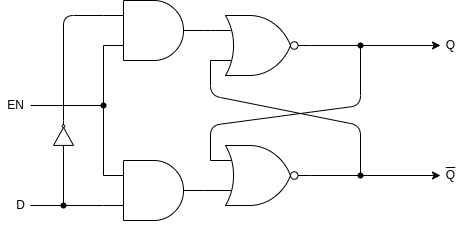

The diagram above was exported from draw.io. Its source (the exported page's mxGraphModel, read from the mxfile embedded in the PNG):
<mxGraphModel dx="1150" dy="634" grid="1" gridSize="10" guides="1" tooltips="1" connect="1" arrows="1" fold="1" page="1" pageScale="1" pageWidth="827" pageHeight="1169" math="0" shadow="0">
  <root>
    <mxCell id="0" />
    <mxCell id="1" parent="0" />
    <mxCell id="2" value="" style="verticalLabelPosition=bottom;shadow=0;dashed=0;align=center;html=1;verticalAlign=top;shape=mxgraph.electrical.logic_gates.logic_gate;operation=and;" vertex="1" parent="1">
      <mxGeometry x="273" y="355" width="100" height="60" as="geometry" />
    </mxCell>
    <mxCell id="3" style="edgeStyle=none;html=1;exitX=1;exitY=0.5;exitDx=0;exitDy=0;exitPerimeter=0;" edge="1" parent="1" source="4">
      <mxGeometry relative="1" as="geometry">
        <mxPoint x="610" y="530" as="targetPoint" />
      </mxGeometry>
    </mxCell>
    <mxCell id="4" value="" style="verticalLabelPosition=bottom;shadow=0;dashed=0;align=center;html=1;verticalAlign=top;shape=mxgraph.electrical.logic_gates.logic_gate;operation=or;negating=1;negSize=0.15;" vertex="1" parent="1">
      <mxGeometry x="380" y="500" width="100" height="60" as="geometry" />
    </mxCell>
    <mxCell id="5" style="edgeStyle=none;html=1;exitX=1;exitY=0.5;exitDx=0;exitDy=0;exitPerimeter=0;" edge="1" parent="1" source="6">
      <mxGeometry relative="1" as="geometry">
        <mxPoint x="610" y="400" as="targetPoint" />
      </mxGeometry>
    </mxCell>
    <mxCell id="6" value="" style="verticalLabelPosition=bottom;shadow=0;dashed=0;align=center;html=1;verticalAlign=top;shape=mxgraph.electrical.logic_gates.logic_gate;operation=or;negating=1;negSize=0.15;" vertex="1" parent="1">
      <mxGeometry x="380" y="370" width="100" height="60" as="geometry" />
    </mxCell>
    <mxCell id="7" value="Q" style="text;html=1;align=center;verticalAlign=middle;resizable=0;points=[];autosize=1;strokeColor=none;fillColor=none;" vertex="1" parent="1">
      <mxGeometry x="610" y="390" width="20" height="20" as="geometry" />
    </mxCell>
    <mxCell id="8" value="&lt;div style=&quot;text-decoration: overline&quot;&gt;Q&lt;br&gt;&lt;/div&gt;" style="text;html=1;align=center;verticalAlign=middle;resizable=0;points=[];autosize=1;strokeColor=none;fillColor=none;" vertex="1" parent="1">
      <mxGeometry x="610" y="520" width="20" height="20" as="geometry" />
    </mxCell>
    <mxCell id="9" value="" style="shape=waypoint;sketch=0;fillStyle=solid;size=6;pointerEvents=1;points=[];fillColor=none;resizable=0;rotatable=0;perimeter=centerPerimeter;snapToPoint=1;" vertex="1" parent="1">
      <mxGeometry x="510" y="510" width="40" height="40" as="geometry" />
    </mxCell>
    <mxCell id="10" value="" style="shape=waypoint;sketch=0;fillStyle=solid;size=6;pointerEvents=1;points=[];fillColor=none;resizable=0;rotatable=0;perimeter=centerPerimeter;snapToPoint=1;" vertex="1" parent="1">
      <mxGeometry x="510" y="380" width="40" height="40" as="geometry" />
    </mxCell>
    <mxCell id="11" value="" style="endArrow=none;html=1;entryX=0.575;entryY=0.6;entryDx=0;entryDy=0;entryPerimeter=0;exitX=0;exitY=0.25;exitDx=0;exitDy=0;exitPerimeter=0;" edge="1" parent="1" source="4" target="10">
      <mxGeometry width="50" height="50" relative="1" as="geometry">
        <mxPoint x="470" y="570" as="sourcePoint" />
        <mxPoint x="520" y="520" as="targetPoint" />
        <Array as="points">
          <mxPoint x="380" y="480" />
          <mxPoint x="530" y="460" />
        </Array>
      </mxGeometry>
    </mxCell>
    <mxCell id="12" value="" style="endArrow=none;html=1;entryX=0.5;entryY=0.425;entryDx=0;entryDy=0;entryPerimeter=0;exitX=0;exitY=0.75;exitDx=0;exitDy=0;exitPerimeter=0;" edge="1" parent="1" source="6" target="9">
      <mxGeometry width="50" height="50" relative="1" as="geometry">
        <mxPoint x="470" y="570" as="sourcePoint" />
        <mxPoint x="520" y="520" as="targetPoint" />
        <Array as="points">
          <mxPoint x="380" y="450" />
          <mxPoint x="530" y="480" />
        </Array>
      </mxGeometry>
    </mxCell>
    <mxCell id="13" value="" style="endArrow=none;html=1;exitX=1;exitY=0.5;exitDx=0;exitDy=0;exitPerimeter=0;entryX=0;entryY=0.25;entryDx=0;entryDy=0;entryPerimeter=0;" edge="1" parent="1" source="2" target="6">
      <mxGeometry width="50" height="50" relative="1" as="geometry">
        <mxPoint x="331" y="385" as="sourcePoint" />
        <mxPoint x="351" y="400" as="targetPoint" />
      </mxGeometry>
    </mxCell>
    <mxCell id="14" value="" style="endArrow=none;html=1;entryX=0;entryY=0.25;entryDx=0;entryDy=0;entryPerimeter=0;exitX=1;exitY=0.5;exitDx=0;exitDy=0;exitPerimeter=0;" edge="1" parent="1" source="15">
      <mxGeometry width="50" height="50" relative="1" as="geometry">
        <mxPoint x="331" y="545" as="sourcePoint" />
        <mxPoint x="381" y="545" as="targetPoint" />
      </mxGeometry>
    </mxCell>
    <mxCell id="15" value="" style="verticalLabelPosition=bottom;shadow=0;dashed=0;align=center;html=1;verticalAlign=top;shape=mxgraph.electrical.logic_gates.logic_gate;operation=and;" vertex="1" parent="1">
      <mxGeometry x="273" y="515" width="100" height="60" as="geometry" />
    </mxCell>
    <mxCell id="16" value="" style="endArrow=none;html=1;entryX=0;entryY=0.75;entryDx=0;entryDy=0;entryPerimeter=0;exitDx=0;exitDy=0;exitPerimeter=0;startArrow=none;" edge="1" parent="1" source="17" target="2">
      <mxGeometry width="50" height="50" relative="1" as="geometry">
        <mxPoint x="313" y="600" as="sourcePoint" />
        <mxPoint x="363" y="550" as="targetPoint" />
      </mxGeometry>
    </mxCell>
    <mxCell id="17" value="" style="shape=waypoint;sketch=0;fillStyle=solid;size=6;pointerEvents=1;points=[];fillColor=none;resizable=0;rotatable=0;perimeter=centerPerimeter;snapToPoint=1;" vertex="1" parent="1">
      <mxGeometry x="253" y="440" width="40" height="40" as="geometry" />
    </mxCell>
    <mxCell id="18" value="" style="endArrow=none;html=1;entryDx=0;entryDy=0;entryPerimeter=0;exitX=0;exitY=0.25;exitDx=0;exitDy=0;exitPerimeter=0;" edge="1" parent="1" source="15" target="17">
      <mxGeometry width="50" height="50" relative="1" as="geometry">
        <mxPoint x="273" y="530" as="sourcePoint" />
        <mxPoint x="273" y="400" as="targetPoint" />
      </mxGeometry>
    </mxCell>
    <mxCell id="19" value="" style="endArrow=none;html=1;entryX=0.597;entryY=0.495;entryDx=0;entryDy=0;entryPerimeter=0;" edge="1" parent="1" target="17">
      <mxGeometry width="50" height="50" relative="1" as="geometry">
        <mxPoint x="200" y="460" as="sourcePoint" />
        <mxPoint x="590" y="510" as="targetPoint" />
      </mxGeometry>
    </mxCell>
    <mxCell id="20" value="EN" style="text;html=1;align=center;verticalAlign=middle;resizable=0;points=[];autosize=1;strokeColor=none;fillColor=none;" vertex="1" parent="1">
      <mxGeometry x="170" y="450" width="30" height="20" as="geometry" />
    </mxCell>
    <mxCell id="21" value="" style="endArrow=none;html=1;exitDx=0;exitDy=0;exitPerimeter=0;startArrow=none;" edge="1" parent="1" source="23">
      <mxGeometry width="50" height="50" relative="1" as="geometry">
        <mxPoint x="540" y="560" as="sourcePoint" />
        <mxPoint x="200" y="560" as="targetPoint" />
      </mxGeometry>
    </mxCell>
    <mxCell id="22" value="D" style="text;html=1;align=center;verticalAlign=middle;resizable=0;points=[];autosize=1;strokeColor=none;fillColor=none;" vertex="1" parent="1">
      <mxGeometry x="180" y="550" width="20" height="20" as="geometry" />
    </mxCell>
    <mxCell id="23" value="" style="shape=waypoint;sketch=0;fillStyle=solid;size=6;pointerEvents=1;points=[];fillColor=none;resizable=0;rotatable=0;perimeter=centerPerimeter;snapToPoint=1;" vertex="1" parent="1">
      <mxGeometry x="213" y="540" width="40" height="40" as="geometry" />
    </mxCell>
    <mxCell id="24" value="" style="endArrow=none;html=1;exitX=0;exitY=0.75;exitDx=0;exitDy=0;exitPerimeter=0;" edge="1" parent="1" source="15" target="23">
      <mxGeometry width="50" height="50" relative="1" as="geometry">
        <mxPoint x="273" y="560" as="sourcePoint" />
        <mxPoint x="200" y="560" as="targetPoint" />
      </mxGeometry>
    </mxCell>
    <mxCell id="25" value="" style="endArrow=none;html=1;entryX=0;entryY=0.5;entryDx=0;entryDy=0;entryPerimeter=0;exitX=0.511;exitY=0.65;exitDx=0;exitDy=0;exitPerimeter=0;" edge="1" parent="1" source="23" target="27">
      <mxGeometry width="50" height="50" relative="1" as="geometry">
        <mxPoint x="540" y="560" as="sourcePoint" />
        <mxPoint x="590" y="510" as="targetPoint" />
      </mxGeometry>
    </mxCell>
    <mxCell id="27" value="" style="verticalLabelPosition=bottom;shadow=0;dashed=0;align=center;html=1;verticalAlign=top;shape=mxgraph.electrical.logic_gates.inverter_2;rotation=-90;" vertex="1" parent="1">
      <mxGeometry x="218" y="480" width="30" height="20" as="geometry" />
    </mxCell>
    <mxCell id="28" value="" style="endArrow=none;html=1;exitX=1;exitY=0.5;exitDx=0;exitDy=0;exitPerimeter=0;entryX=0;entryY=0.25;entryDx=0;entryDy=0;entryPerimeter=0;" edge="1" parent="1" source="27" target="2">
      <mxGeometry width="50" height="50" relative="1" as="geometry">
        <mxPoint x="540" y="560" as="sourcePoint" />
        <mxPoint x="590" y="510" as="targetPoint" />
        <Array as="points">
          <mxPoint x="233" y="370" />
        </Array>
      </mxGeometry>
    </mxCell>
  </root>
</mxGraphModel>